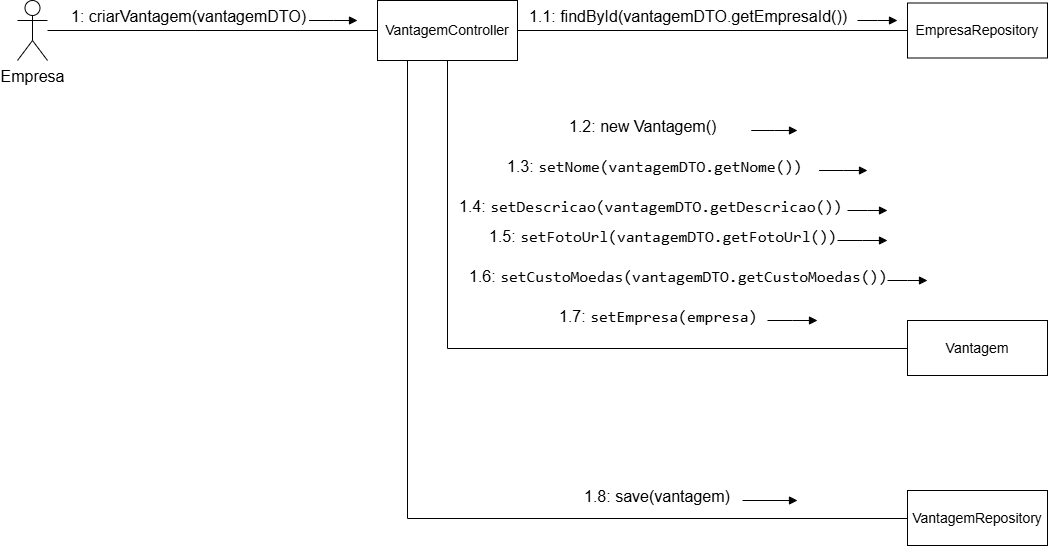

The diagram above was exported from draw.io. Its source (the exported page's mxGraphModel, read from the mxfile embedded in the PNG):
<mxGraphModel dx="1737" dy="892" grid="1" gridSize="10" guides="1" tooltips="1" connect="1" arrows="1" fold="1" page="1" pageScale="1" pageWidth="827" pageHeight="1169" math="0" shadow="0">
  <root>
    <mxCell id="0" />
    <mxCell id="1" parent="0" />
    <mxCell id="fMlNcN1lxG-ZAen2HJNi-8" style="edgeStyle=orthogonalEdgeStyle;rounded=0;orthogonalLoop=1;jettySize=auto;html=1;endArrow=block;endFill=1;" edge="1" parent="1" source="dm08hDhAgBQQ0OFvXI93-132">
      <mxGeometry relative="1" as="geometry">
        <mxPoint x="610" y="310" as="targetPoint" />
      </mxGeometry>
    </mxCell>
    <mxCell id="dm08hDhAgBQQ0OFvXI93-132" value="&lt;span data-lucid-content=&quot;{&amp;quot;t&amp;quot;:&amp;quot;1: criarVantagem(dados)&amp;quot;,&amp;quot;m&amp;quot;:[{&amp;quot;s&amp;quot;:0,&amp;quot;n&amp;quot;:&amp;quot;p&amp;quot;,&amp;quot;v&amp;quot;:1.2},{&amp;quot;s&amp;quot;:0,&amp;quot;n&amp;quot;:&amp;quot;s&amp;quot;,&amp;quot;v&amp;quot;:22.22222222222222,&amp;quot;e&amp;quot;:23},{&amp;quot;s&amp;quot;:0,&amp;quot;n&amp;quot;:&amp;quot;fsp&amp;quot;,&amp;quot;v&amp;quot;:&amp;quot;ss_presetShapeStyle1_textStyle&amp;quot;,&amp;quot;e&amp;quot;:23},{&amp;quot;s&amp;quot;:0,&amp;quot;n&amp;quot;:&amp;quot;fsp2&amp;quot;,&amp;quot;v&amp;quot;:&amp;quot;ss_presetShapeStyle1_textStyle&amp;quot;,&amp;quot;e&amp;quot;:23}]}&quot; data-lucid-type=&quot;application/vnd.lucid.text&quot;&gt;&lt;font&gt;1: criarVantagem(vantagemDTO)&lt;/font&gt;&lt;/span&gt;" style="text;whiteSpace=wrap;html=1;fontSize=16;" parent="1" vertex="1">
      <mxGeometry x="321.57" y="290" width="240" height="40" as="geometry" />
    </mxCell>
    <mxCell id="fMlNcN1lxG-ZAen2HJNi-15" style="edgeStyle=orthogonalEdgeStyle;rounded=0;orthogonalLoop=1;jettySize=auto;html=1;endArrow=block;endFill=1;" edge="1" parent="1" source="dm08hDhAgBQQ0OFvXI93-134">
      <mxGeometry relative="1" as="geometry">
        <mxPoint x="1050" y="420" as="targetPoint" />
      </mxGeometry>
    </mxCell>
    <mxCell id="dm08hDhAgBQQ0OFvXI93-134" value="&lt;span data-lucid-content=&quot;{&amp;quot;t&amp;quot;:&amp;quot;1: criarVantagem(dados)&amp;quot;,&amp;quot;m&amp;quot;:[{&amp;quot;s&amp;quot;:0,&amp;quot;n&amp;quot;:&amp;quot;p&amp;quot;,&amp;quot;v&amp;quot;:1.2},{&amp;quot;s&amp;quot;:0,&amp;quot;n&amp;quot;:&amp;quot;s&amp;quot;,&amp;quot;v&amp;quot;:22.22222222222222,&amp;quot;e&amp;quot;:23},{&amp;quot;s&amp;quot;:0,&amp;quot;n&amp;quot;:&amp;quot;fsp&amp;quot;,&amp;quot;v&amp;quot;:&amp;quot;ss_presetShapeStyle1_textStyle&amp;quot;,&amp;quot;e&amp;quot;:23},{&amp;quot;s&amp;quot;:0,&amp;quot;n&amp;quot;:&amp;quot;fsp2&amp;quot;,&amp;quot;v&amp;quot;:&amp;quot;ss_presetShapeStyle1_textStyle&amp;quot;,&amp;quot;e&amp;quot;:23}]}&quot; data-lucid-type=&quot;application/vnd.lucid.text&quot;&gt;&lt;font&gt;1.2: new Vantagem()&lt;/font&gt;&lt;/span&gt;" style="text;whiteSpace=wrap;html=1;fontSize=16;" parent="1" vertex="1">
      <mxGeometry x="819.99" y="400" width="183.75" height="40" as="geometry" />
    </mxCell>
    <mxCell id="fMlNcN1lxG-ZAen2HJNi-25" style="edgeStyle=orthogonalEdgeStyle;rounded=0;orthogonalLoop=1;jettySize=auto;html=1;endArrow=block;endFill=1;" edge="1" parent="1" source="dm08hDhAgBQQ0OFvXI93-138">
      <mxGeometry relative="1" as="geometry">
        <mxPoint x="1050" y="790" as="targetPoint" />
      </mxGeometry>
    </mxCell>
    <mxCell id="dm08hDhAgBQQ0OFvXI93-138" value="&lt;span data-lucid-content=&quot;{&amp;quot;t&amp;quot;:&amp;quot;1: criarVantagem(dados)&amp;quot;,&amp;quot;m&amp;quot;:[{&amp;quot;s&amp;quot;:0,&amp;quot;n&amp;quot;:&amp;quot;p&amp;quot;,&amp;quot;v&amp;quot;:1.2},{&amp;quot;s&amp;quot;:0,&amp;quot;n&amp;quot;:&amp;quot;s&amp;quot;,&amp;quot;v&amp;quot;:22.22222222222222,&amp;quot;e&amp;quot;:23},{&amp;quot;s&amp;quot;:0,&amp;quot;n&amp;quot;:&amp;quot;fsp&amp;quot;,&amp;quot;v&amp;quot;:&amp;quot;ss_presetShapeStyle1_textStyle&amp;quot;,&amp;quot;e&amp;quot;:23},{&amp;quot;s&amp;quot;:0,&amp;quot;n&amp;quot;:&amp;quot;fsp2&amp;quot;,&amp;quot;v&amp;quot;:&amp;quot;ss_presetShapeStyle1_textStyle&amp;quot;,&amp;quot;e&amp;quot;:23}]}&quot; data-lucid-type=&quot;application/vnd.lucid.text&quot;&gt;&lt;font&gt;1.8: save(vantagem)&lt;/font&gt;&lt;/span&gt;" style="text;whiteSpace=wrap;html=1;fontSize=16;" parent="1" vertex="1">
      <mxGeometry x="835" y="770" width="160" height="40" as="geometry" />
    </mxCell>
    <mxCell id="fMlNcN1lxG-ZAen2HJNi-11" style="edgeStyle=orthogonalEdgeStyle;rounded=0;orthogonalLoop=1;jettySize=auto;html=1;endArrow=block;endFill=1;" edge="1" parent="1" source="vgkisUixENoy2B9pbm2V-6">
      <mxGeometry relative="1" as="geometry">
        <mxPoint x="1150" y="310" as="targetPoint" />
      </mxGeometry>
    </mxCell>
    <mxCell id="vgkisUixENoy2B9pbm2V-6" value="&lt;span data-lucid-content=&quot;{&amp;quot;t&amp;quot;:&amp;quot;1: criarVantagem(dados)&amp;quot;,&amp;quot;m&amp;quot;:[{&amp;quot;s&amp;quot;:0,&amp;quot;n&amp;quot;:&amp;quot;p&amp;quot;,&amp;quot;v&amp;quot;:1.2},{&amp;quot;s&amp;quot;:0,&amp;quot;n&amp;quot;:&amp;quot;s&amp;quot;,&amp;quot;v&amp;quot;:22.22222222222222,&amp;quot;e&amp;quot;:23},{&amp;quot;s&amp;quot;:0,&amp;quot;n&amp;quot;:&amp;quot;fsp&amp;quot;,&amp;quot;v&amp;quot;:&amp;quot;ss_presetShapeStyle1_textStyle&amp;quot;,&amp;quot;e&amp;quot;:23},{&amp;quot;s&amp;quot;:0,&amp;quot;n&amp;quot;:&amp;quot;fsp2&amp;quot;,&amp;quot;v&amp;quot;:&amp;quot;ss_presetShapeStyle1_textStyle&amp;quot;,&amp;quot;e&amp;quot;:23}]}&quot; data-lucid-type=&quot;application/vnd.lucid.text&quot;&gt;&lt;font&gt;1.1: findById(vantagemDTO.getEmpresaId())&lt;/font&gt;&lt;/span&gt;" style="text;whiteSpace=wrap;html=1;fontSize=16;" parent="1" vertex="1">
      <mxGeometry x="780" y="290" width="330" height="40" as="geometry" />
    </mxCell>
    <mxCell id="fMlNcN1lxG-ZAen2HJNi-16" style="edgeStyle=orthogonalEdgeStyle;rounded=0;orthogonalLoop=1;jettySize=auto;html=1;endArrow=block;endFill=1;" edge="1" parent="1" source="vgkisUixENoy2B9pbm2V-11">
      <mxGeometry relative="1" as="geometry">
        <mxPoint x="1120" y="460" as="targetPoint" />
      </mxGeometry>
    </mxCell>
    <mxCell id="vgkisUixENoy2B9pbm2V-11" value="&lt;font&gt;&lt;span style=&quot;&quot; data-lucid-content=&quot;{&amp;quot;t&amp;quot;:&amp;quot;1: criarVantagem(dados)&amp;quot;,&amp;quot;m&amp;quot;:[{&amp;quot;s&amp;quot;:0,&amp;quot;n&amp;quot;:&amp;quot;p&amp;quot;,&amp;quot;v&amp;quot;:1.2},{&amp;quot;s&amp;quot;:0,&amp;quot;n&amp;quot;:&amp;quot;s&amp;quot;,&amp;quot;v&amp;quot;:22.22222222222222,&amp;quot;e&amp;quot;:23},{&amp;quot;s&amp;quot;:0,&amp;quot;n&amp;quot;:&amp;quot;fsp&amp;quot;,&amp;quot;v&amp;quot;:&amp;quot;ss_presetShapeStyle1_textStyle&amp;quot;,&amp;quot;e&amp;quot;:23},{&amp;quot;s&amp;quot;:0,&amp;quot;n&amp;quot;:&amp;quot;fsp2&amp;quot;,&amp;quot;v&amp;quot;:&amp;quot;ss_presetShapeStyle1_textStyle&amp;quot;,&amp;quot;e&amp;quot;:23}]}&quot; data-lucid-type=&quot;application/vnd.lucid.text&quot;&gt;&lt;font style=&quot;&quot;&gt;1.3:&amp;nbsp;&lt;/font&gt;&lt;/span&gt;&lt;span style=&quot;font-family: Consolas, &amp;quot;Courier New&amp;quot;, monospace; white-space: pre;&quot;&gt;setNome(&lt;/span&gt;&lt;span style=&quot;font-family: Consolas, &amp;quot;Courier New&amp;quot;, monospace; white-space: pre;&quot;&gt;vantagemDTO.&lt;/span&gt;&lt;span style=&quot;font-family: Consolas, &amp;quot;Courier New&amp;quot;, monospace; white-space: pre;&quot;&gt;getNome())&lt;/span&gt;&lt;/font&gt;" style="text;whiteSpace=wrap;html=1;fontSize=16;" parent="1" vertex="1">
      <mxGeometry x="758.4300000000001" y="440" width="313.14" height="40" as="geometry" />
    </mxCell>
    <mxCell id="fMlNcN1lxG-ZAen2HJNi-17" style="edgeStyle=orthogonalEdgeStyle;rounded=0;orthogonalLoop=1;jettySize=auto;html=1;endArrow=block;endFill=1;" edge="1" parent="1" source="vgkisUixENoy2B9pbm2V-16">
      <mxGeometry relative="1" as="geometry">
        <mxPoint x="1140" y="500" as="targetPoint" />
      </mxGeometry>
    </mxCell>
    <mxCell id="vgkisUixENoy2B9pbm2V-16" value="&lt;font&gt;&lt;span style=&quot;&quot; data-lucid-content=&quot;{&amp;quot;t&amp;quot;:&amp;quot;1: criarVantagem(dados)&amp;quot;,&amp;quot;m&amp;quot;:[{&amp;quot;s&amp;quot;:0,&amp;quot;n&amp;quot;:&amp;quot;p&amp;quot;,&amp;quot;v&amp;quot;:1.2},{&amp;quot;s&amp;quot;:0,&amp;quot;n&amp;quot;:&amp;quot;s&amp;quot;,&amp;quot;v&amp;quot;:22.22222222222222,&amp;quot;e&amp;quot;:23},{&amp;quot;s&amp;quot;:0,&amp;quot;n&amp;quot;:&amp;quot;fsp&amp;quot;,&amp;quot;v&amp;quot;:&amp;quot;ss_presetShapeStyle1_textStyle&amp;quot;,&amp;quot;e&amp;quot;:23},{&amp;quot;s&amp;quot;:0,&amp;quot;n&amp;quot;:&amp;quot;fsp2&amp;quot;,&amp;quot;v&amp;quot;:&amp;quot;ss_presetShapeStyle1_textStyle&amp;quot;,&amp;quot;e&amp;quot;:23}]}&quot; data-lucid-type=&quot;application/vnd.lucid.text&quot;&gt;&lt;font style=&quot;&quot;&gt;1.4:&amp;nbsp;&lt;/font&gt;&lt;/span&gt;&lt;span style=&quot;font-family: Consolas, &amp;quot;Courier New&amp;quot;, monospace; white-space: pre;&quot;&gt;setDescricao(&lt;/span&gt;&lt;span style=&quot;font-family: Consolas, &amp;quot;Courier New&amp;quot;, monospace; white-space: pre;&quot;&gt;vantagemDTO.&lt;/span&gt;&lt;span style=&quot;font-family: Consolas, &amp;quot;Courier New&amp;quot;, monospace; white-space: pre;&quot;&gt;getDescricao())&lt;/span&gt;&lt;/font&gt;" style="text;whiteSpace=wrap;html=1;fontSize=16;" parent="1" vertex="1">
      <mxGeometry x="710" y="480" width="390" height="40" as="geometry" />
    </mxCell>
    <mxCell id="fMlNcN1lxG-ZAen2HJNi-19" style="edgeStyle=orthogonalEdgeStyle;rounded=0;orthogonalLoop=1;jettySize=auto;html=1;endArrow=block;endFill=1;" edge="1" parent="1" source="vgkisUixENoy2B9pbm2V-18">
      <mxGeometry relative="1" as="geometry">
        <mxPoint x="1140" y="530" as="targetPoint" />
      </mxGeometry>
    </mxCell>
    <mxCell id="vgkisUixENoy2B9pbm2V-18" value="&lt;font&gt;&lt;span style=&quot;&quot; data-lucid-content=&quot;{&amp;quot;t&amp;quot;:&amp;quot;1: criarVantagem(dados)&amp;quot;,&amp;quot;m&amp;quot;:[{&amp;quot;s&amp;quot;:0,&amp;quot;n&amp;quot;:&amp;quot;p&amp;quot;,&amp;quot;v&amp;quot;:1.2},{&amp;quot;s&amp;quot;:0,&amp;quot;n&amp;quot;:&amp;quot;s&amp;quot;,&amp;quot;v&amp;quot;:22.22222222222222,&amp;quot;e&amp;quot;:23},{&amp;quot;s&amp;quot;:0,&amp;quot;n&amp;quot;:&amp;quot;fsp&amp;quot;,&amp;quot;v&amp;quot;:&amp;quot;ss_presetShapeStyle1_textStyle&amp;quot;,&amp;quot;e&amp;quot;:23},{&amp;quot;s&amp;quot;:0,&amp;quot;n&amp;quot;:&amp;quot;fsp2&amp;quot;,&amp;quot;v&amp;quot;:&amp;quot;ss_presetShapeStyle1_textStyle&amp;quot;,&amp;quot;e&amp;quot;:23}]}&quot; data-lucid-type=&quot;application/vnd.lucid.text&quot;&gt;&lt;font style=&quot;&quot;&gt;1.5:&amp;nbsp;&lt;/font&gt;&lt;/span&gt;&lt;span style=&quot;font-family: Consolas, &amp;quot;Courier New&amp;quot;, monospace; white-space: pre;&quot;&gt;setFotoUrl(&lt;/span&gt;&lt;span style=&quot;font-family: Consolas, &amp;quot;Courier New&amp;quot;, monospace; white-space: pre;&quot;&gt;vantagemDTO.&lt;/span&gt;&lt;span style=&quot;font-family: Consolas, &amp;quot;Courier New&amp;quot;, monospace; white-space: pre;&quot;&gt;get&lt;/span&gt;&lt;span style=&quot;font-family: Consolas, &amp;quot;Courier New&amp;quot;, monospace; white-space: pre;&quot;&gt;FotoUrl&lt;/span&gt;&lt;span style=&quot;font-family: Consolas, &amp;quot;Courier New&amp;quot;, monospace; white-space: pre;&quot;&gt;())&lt;/span&gt;&lt;/font&gt;" style="text;whiteSpace=wrap;html=1;fontSize=16;" parent="1" vertex="1">
      <mxGeometry x="740" y="510" width="350" height="40" as="geometry" />
    </mxCell>
    <mxCell id="fMlNcN1lxG-ZAen2HJNi-21" style="edgeStyle=orthogonalEdgeStyle;rounded=0;orthogonalLoop=1;jettySize=auto;html=1;endArrow=block;endFill=1;" edge="1" parent="1" source="vgkisUixENoy2B9pbm2V-20">
      <mxGeometry relative="1" as="geometry">
        <mxPoint x="1180" y="570" as="targetPoint" />
      </mxGeometry>
    </mxCell>
    <mxCell id="vgkisUixENoy2B9pbm2V-20" value="&lt;font&gt;&lt;span style=&quot;&quot; data-lucid-content=&quot;{&amp;quot;t&amp;quot;:&amp;quot;1: criarVantagem(dados)&amp;quot;,&amp;quot;m&amp;quot;:[{&amp;quot;s&amp;quot;:0,&amp;quot;n&amp;quot;:&amp;quot;p&amp;quot;,&amp;quot;v&amp;quot;:1.2},{&amp;quot;s&amp;quot;:0,&amp;quot;n&amp;quot;:&amp;quot;s&amp;quot;,&amp;quot;v&amp;quot;:22.22222222222222,&amp;quot;e&amp;quot;:23},{&amp;quot;s&amp;quot;:0,&amp;quot;n&amp;quot;:&amp;quot;fsp&amp;quot;,&amp;quot;v&amp;quot;:&amp;quot;ss_presetShapeStyle1_textStyle&amp;quot;,&amp;quot;e&amp;quot;:23},{&amp;quot;s&amp;quot;:0,&amp;quot;n&amp;quot;:&amp;quot;fsp2&amp;quot;,&amp;quot;v&amp;quot;:&amp;quot;ss_presetShapeStyle1_textStyle&amp;quot;,&amp;quot;e&amp;quot;:23}]}&quot; data-lucid-type=&quot;application/vnd.lucid.text&quot;&gt;&lt;font style=&quot;&quot;&gt;1.6:&amp;nbsp;&lt;/font&gt;&lt;/span&gt;&lt;span style=&quot;font-family: Consolas, &amp;quot;Courier New&amp;quot;, monospace; white-space: pre;&quot;&gt;setCustoMoedas(&lt;/span&gt;&lt;span style=&quot;font-family: Consolas, &amp;quot;Courier New&amp;quot;, monospace; white-space: pre;&quot;&gt;vantagemDTO.&lt;/span&gt;&lt;span style=&quot;font-family: Consolas, &amp;quot;Courier New&amp;quot;, monospace; white-space: pre;&quot;&gt;get&lt;/span&gt;&lt;span style=&quot;font-family: Consolas, &amp;quot;Courier New&amp;quot;, monospace; white-space: pre;&quot;&gt;CustoMoedas&lt;/span&gt;&lt;span style=&quot;font-family: Consolas, &amp;quot;Courier New&amp;quot;, monospace; white-space: pre;&quot;&gt;())&lt;/span&gt;&lt;/font&gt;" style="text;whiteSpace=wrap;html=1;fontSize=16;" parent="1" vertex="1">
      <mxGeometry x="720" y="550" width="420" height="40" as="geometry" />
    </mxCell>
    <mxCell id="fMlNcN1lxG-ZAen2HJNi-22" style="edgeStyle=orthogonalEdgeStyle;rounded=0;orthogonalLoop=1;jettySize=auto;html=1;endArrow=block;endFill=1;" edge="1" parent="1" source="vgkisUixENoy2B9pbm2V-22">
      <mxGeometry relative="1" as="geometry">
        <mxPoint x="1070" y="610" as="targetPoint" />
      </mxGeometry>
    </mxCell>
    <mxCell id="vgkisUixENoy2B9pbm2V-22" value="&lt;font&gt;&lt;span style=&quot;&quot; data-lucid-content=&quot;{&amp;quot;t&amp;quot;:&amp;quot;1: criarVantagem(dados)&amp;quot;,&amp;quot;m&amp;quot;:[{&amp;quot;s&amp;quot;:0,&amp;quot;n&amp;quot;:&amp;quot;p&amp;quot;,&amp;quot;v&amp;quot;:1.2},{&amp;quot;s&amp;quot;:0,&amp;quot;n&amp;quot;:&amp;quot;s&amp;quot;,&amp;quot;v&amp;quot;:22.22222222222222,&amp;quot;e&amp;quot;:23},{&amp;quot;s&amp;quot;:0,&amp;quot;n&amp;quot;:&amp;quot;fsp&amp;quot;,&amp;quot;v&amp;quot;:&amp;quot;ss_presetShapeStyle1_textStyle&amp;quot;,&amp;quot;e&amp;quot;:23},{&amp;quot;s&amp;quot;:0,&amp;quot;n&amp;quot;:&amp;quot;fsp2&amp;quot;,&amp;quot;v&amp;quot;:&amp;quot;ss_presetShapeStyle1_textStyle&amp;quot;,&amp;quot;e&amp;quot;:23}]}&quot; data-lucid-type=&quot;application/vnd.lucid.text&quot;&gt;&lt;font style=&quot;&quot;&gt;1.7:&amp;nbsp;&lt;/font&gt;&lt;/span&gt;&lt;span style=&quot;font-family: Consolas, &amp;quot;Courier New&amp;quot;, monospace; white-space: pre;&quot;&gt;setEmpresa(e&lt;/span&gt;&lt;span style=&quot;font-family: Consolas, &amp;quot;Courier New&amp;quot;, monospace; white-space: pre;&quot;&gt;mpresa&lt;/span&gt;&lt;span style=&quot;font-family: Consolas, &amp;quot;Courier New&amp;quot;, monospace; white-space: pre;&quot;&gt;)&lt;/span&gt;&lt;/font&gt;" style="text;whiteSpace=wrap;html=1;fontSize=16;" parent="1" vertex="1">
      <mxGeometry x="810" y="590" width="210" height="40" as="geometry" />
    </mxCell>
    <mxCell id="fMlNcN1lxG-ZAen2HJNi-7" style="edgeStyle=orthogonalEdgeStyle;rounded=0;orthogonalLoop=1;jettySize=auto;html=1;endArrow=none;startFill=0;" edge="1" parent="1" source="fMlNcN1lxG-ZAen2HJNi-1" target="fMlNcN1lxG-ZAen2HJNi-3">
      <mxGeometry relative="1" as="geometry" />
    </mxCell>
    <mxCell id="fMlNcN1lxG-ZAen2HJNi-1" value="&lt;span style=&quot;font-size: 16px;&quot;&gt;Emp&lt;/span&gt;&lt;span style=&quot;font-size: 16px; background-color: transparent; color: light-dark(rgb(0, 0, 0), rgb(255, 255, 255));&quot;&gt;resa&lt;/span&gt;" style="shape=umlActor;verticalLabelPosition=bottom;verticalAlign=top;html=1;outlineConnect=0;" vertex="1" parent="1">
      <mxGeometry x="270" y="290" width="30" height="60" as="geometry" />
    </mxCell>
    <mxCell id="fMlNcN1lxG-ZAen2HJNi-13" style="edgeStyle=orthogonalEdgeStyle;rounded=0;orthogonalLoop=1;jettySize=auto;html=1;endArrow=none;startFill=0;" edge="1" parent="1" source="fMlNcN1lxG-ZAen2HJNi-3" target="fMlNcN1lxG-ZAen2HJNi-12">
      <mxGeometry relative="1" as="geometry">
        <Array as="points">
          <mxPoint x="700" y="638" />
        </Array>
      </mxGeometry>
    </mxCell>
    <mxCell id="fMlNcN1lxG-ZAen2HJNi-24" style="edgeStyle=orthogonalEdgeStyle;rounded=0;orthogonalLoop=1;jettySize=auto;html=1;endArrow=none;startFill=0;" edge="1" parent="1" source="fMlNcN1lxG-ZAen2HJNi-3" target="fMlNcN1lxG-ZAen2HJNi-23">
      <mxGeometry relative="1" as="geometry">
        <Array as="points">
          <mxPoint x="660" y="808" />
        </Array>
      </mxGeometry>
    </mxCell>
    <mxCell id="fMlNcN1lxG-ZAen2HJNi-3" value="&lt;font style=&quot;font-size: 14px;&quot;&gt;VantagemController&lt;/font&gt;" style="rounded=0;whiteSpace=wrap;html=1;" vertex="1" parent="1">
      <mxGeometry x="630" y="290" width="140" height="60" as="geometry" />
    </mxCell>
    <mxCell id="fMlNcN1lxG-ZAen2HJNi-9" value="&lt;span style=&quot;font-size: 14px;&quot;&gt;EmpresaRepository&lt;/span&gt;" style="rounded=0;whiteSpace=wrap;html=1;" vertex="1" parent="1">
      <mxGeometry x="1160" y="292.5" width="140" height="55" as="geometry" />
    </mxCell>
    <mxCell id="fMlNcN1lxG-ZAen2HJNi-10" style="edgeStyle=orthogonalEdgeStyle;rounded=0;orthogonalLoop=1;jettySize=auto;html=1;endArrow=none;startFill=0;" edge="1" parent="1" source="fMlNcN1lxG-ZAen2HJNi-3" target="fMlNcN1lxG-ZAen2HJNi-9">
      <mxGeometry relative="1" as="geometry">
        <mxPoint x="610" y="320" as="sourcePoint" />
        <mxPoint x="940" y="320" as="targetPoint" />
      </mxGeometry>
    </mxCell>
    <mxCell id="fMlNcN1lxG-ZAen2HJNi-12" value="&lt;span style=&quot;font-size: 14px;&quot;&gt;Vantagem&lt;/span&gt;" style="rounded=0;whiteSpace=wrap;html=1;" vertex="1" parent="1">
      <mxGeometry x="1160" y="610" width="140" height="55" as="geometry" />
    </mxCell>
    <mxCell id="fMlNcN1lxG-ZAen2HJNi-23" value="&lt;font style=&quot;font-size: 14px;&quot;&gt;VantagemRepository&lt;/font&gt;" style="rounded=0;whiteSpace=wrap;html=1;" vertex="1" parent="1">
      <mxGeometry x="1160" y="780" width="140" height="55" as="geometry" />
    </mxCell>
  </root>
</mxGraphModel>